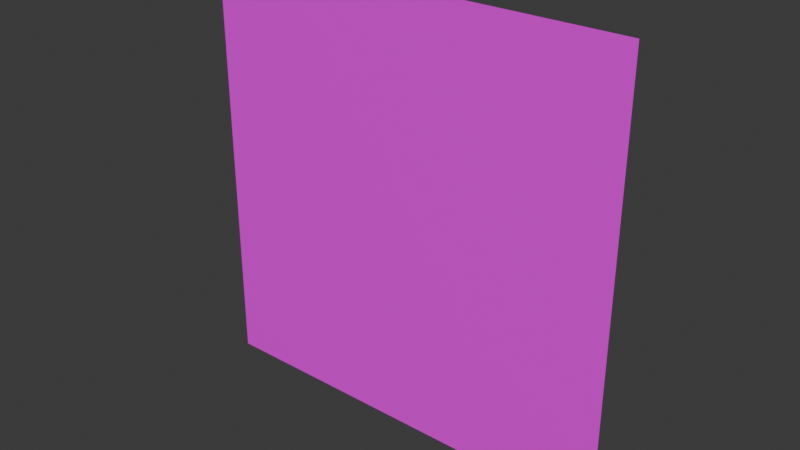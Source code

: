 # Source: forcefield.blend  (saved by Blender 5.0.119; exported with 4.5.12 LTS)
import bpy
from mathutils import Matrix  # noqa: F401  (used for matrix-valued properties, if any)

bpy.ops.wm.read_factory_settings(use_empty=True)
scene = bpy.context.scene
scene.name = 'Scene'

# ---- collections
col_collection = bpy.data.collections.new('Collection'); scene.collection.children.link(col_collection)

# ---- images (referenced by path relative to the original .blend; pixels are not part of the script)
import os
ASSET_DIR = os.environ.get("B2B_ASSET_DIR", "")  # directory of the original .blend (textures are referenced by path, not embedded)
HERE = os.path.dirname(os.path.abspath(__file__))  # packed textures are extracted next to this script under _unpacked/

def load_image(name, relpath, width, height, colorspace="sRGB"):
    """Load a texture the original file referenced (path relative to the .blend, or extracted next to this script)."""
    p = next((c for c in (os.path.join(HERE, relpath), os.path.join(ASSET_DIR, relpath)) if relpath and os.path.exists(c)), "")
    if p:
        img = bpy.data.images.load(p, check_existing=True)
        img.name = name
    else:  # same state as the original file: an image datablock whose file is absent (Cycles renders it pink)
        img = bpy.data.images.new(name, width, height)
        img.source = "FILE"
        img.filepath = "//" + (relpath or name)
    img.colorspace_settings.name = colorspace
    return img
img_forcefield_png = load_image('forcefield.png', 'forcefield.png', 1024, 1024, 'sRGB')

# ---- materials (node trees are filled in below, after node groups)
mat_forcefield = bpy.data.materials.new('Forcefield')

# ---- material node trees
mat_forcefield.use_nodes = True; mat_forcefield.node_tree.nodes.clear()
_N = mat_forcefield.node_tree.nodes; _L = mat_forcefield.node_tree.links
n0 = _N.new('ShaderNodeBsdfPrincipled'); n0.name = 'Principled BSDF'; n0.location = (-200, 100)
n0.inputs[2].default_value = 0.0
n1 = _N.new('ShaderNodeOutputMaterial'); n1.name = 'Material Output'; n1.location = (200, 100)
n2 = _N.new('ShaderNodeTexImage'); n2.name = 'Image Texture'; n2.location = (-490, 80)
n2.image = img_forcefield_png
_L.new(n0.outputs[0], n1.inputs[0])
_L.new(n2.outputs[0], n0.inputs[0])
n1.is_active_output = True

# ---- world
world_world = bpy.data.worlds.new('World'); scene.world = world_world
world_world.use_nodes = True; world_world.node_tree.nodes.clear()
_N = world_world.node_tree.nodes; _L = world_world.node_tree.links
n0 = _N.new('ShaderNodeOutputWorld'); n0.name = 'World Output'; n0.location = (200, 100)
n1 = _N.new('ShaderNodeBackground'); n1.name = 'Background'; n1.location = (-200, 100)
n1.inputs[0].default_value = (0.05088, 0.05088, 0.05088, 1.0)
_L.new(n1.outputs[0], n0.inputs[0])
n0.is_active_output = True
world_world.color = (0.05088, 0.05088, 0.05088)
world_world.sun_shadow_jitter_overblur = 0.0

# ---- meshes
me_plane = bpy.data.meshes.new('Plane')
me_plane.from_pydata([(-5.0, -8.822e-07, 10.0), (-5.0, -1.335e-06, 0.0), (5.0, 1.335e-06, 10.0), (5.0, 8.822e-07, 0.0)], [], [(1, 2, 0), (1, 3, 2)])
_uv = me_plane.uv_layers.new(name='UVMap')
_uv.uv.foreach_set('vector', [1.0, 0.0, 0.0, 1.0, 0.0, 0.0, 1.0, 0.0, 1.0, 1.0, 0.0, 1.0])
me_plane.materials.append(mat_forcefield)
me_plane.update()

# ---- objects
ob_forcefield = bpy.data.objects.new('Forcefield', me_plane)

# ---- transforms, parenting, visibility, modifiers, constraints
ob_forcefield.location = (0.0, 0.0, 0.0)

# ---- collection membership
col_collection.objects.link(ob_forcefield)

# ---- scene / render settings (as saved in the file)
scene.frame_start = 1; scene.frame_end = 250; scene.frame_set(77)
scene.render.engine = 'BLENDER_EEVEE_NEXT'
scene.render.bake_bias = 0.0
scene.render.bake_samples = 0
scene.cycles.sampling_pattern = 'TABULATED_SOBOL'
scene.eevee.use_volume_custom_range = False
bpy.context.view_layer.update()

# ---- added for rendering (the .blend has no active camera and no usable light): camera, sun
cam_auto = bpy.data.cameras.new('AutoCamera')
cam_auto.lens = 50.0
cam_auto.sensor_width = 36.0
cam_auto.clip_end = 1000.0
ob_auto_camera = bpy.data.objects.new('AutoCamera', cam_auto)
scene.collection.objects.link(ob_auto_camera)
ob_auto_camera.location = (13.0847, -15.7016, 15.4677)
ob_auto_camera.rotation_euler = (1.09748, -7.21219e-08, 0.694738)
scene.camera = ob_auto_camera
light_auto_sun = bpy.data.lights.new('AutoSun', 'SUN')
light_auto_sun.energy = 3.0
light_auto_sun.angle = 0.0523599
ob_auto_sun = bpy.data.objects.new('AutoSun', light_auto_sun)
scene.collection.objects.link(ob_auto_sun)
ob_auto_sun.rotation_euler = (0.872665, 0.174533, 0.523599)
bpy.context.view_layer.update()
